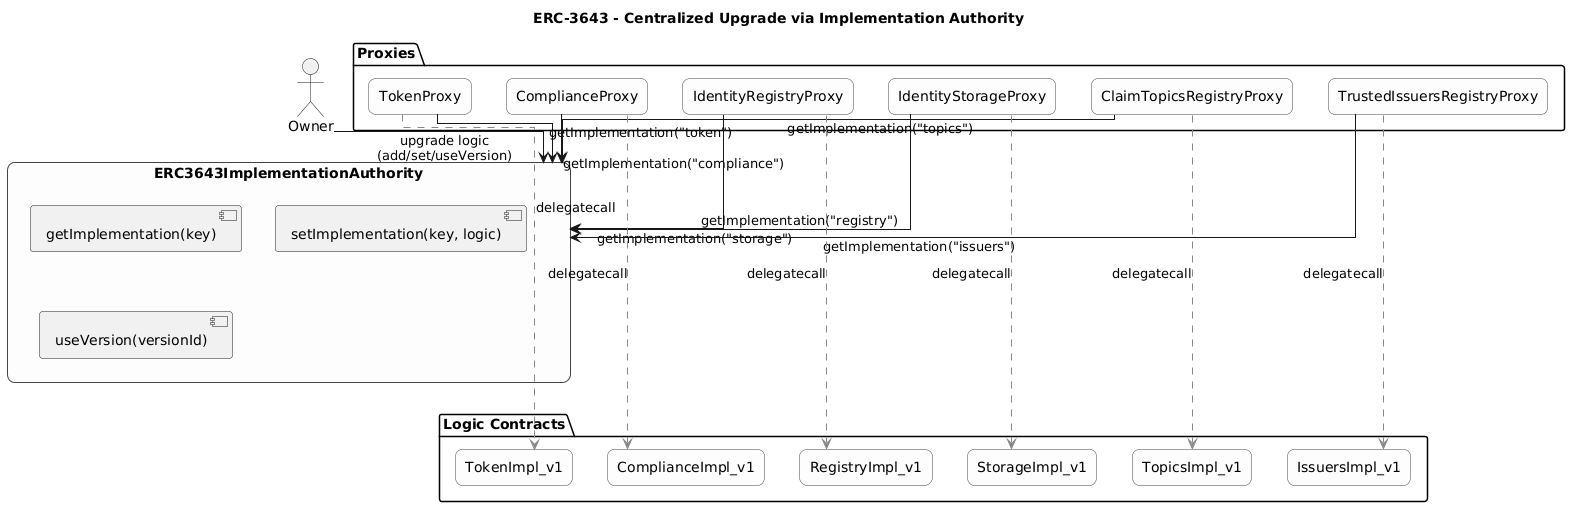

The diagram above was rendered by PlantUML. Its source (embedded in the PNG):
@startuml
title ERC‑3643 - Centralized Upgrade via Implementation Authority

skinparam linetype ortho
skinparam rectangle {
  BackgroundColor #fdfdfd
  BorderColor #444
  RoundCorner 15
}
skinparam defaultTextAlignment center

actor Owner

' ──────────────── Authorities ────────────────
rectangle "ERC3643ImplementationAuthority" as Authority {
  [getImplementation(key)]
  [setImplementation(key, logic)]
  [useVersion(versionId)]
}

' ──────────────── Proxies ────────────────
package "Proxies" {
  rectangle TokenProxy
  rectangle ComplianceProxy
  rectangle IdentityRegistryProxy
  rectangle IdentityStorageProxy
  rectangle ClaimTopicsRegistryProxy
  rectangle TrustedIssuersRegistryProxy
}

' ──────────────── Logic Implementations ────────────────
package "Logic Contracts" {
  rectangle TokenImpl_v1
  rectangle ComplianceImpl_v1
  rectangle RegistryImpl_v1
  rectangle StorageImpl_v1
  rectangle TopicsImpl_v1
  rectangle IssuersImpl_v1
}

' ──────────────── Relationships ────────────────
TokenProxy --> Authority : getImplementation("token")
ComplianceProxy --> Authority : getImplementation("compliance")
IdentityRegistryProxy --> Authority : getImplementation("registry")
IdentityStorageProxy --> Authority : getImplementation("storage")
ClaimTopicsRegistryProxy --> Authority : getImplementation("topics")
TrustedIssuersRegistryProxy --> Authority : getImplementation("issuers")

TokenProxy ..[#888].-> TokenImpl_v1 : delegatecall
ComplianceProxy ..[#888].-> ComplianceImpl_v1 : delegatecall
IdentityRegistryProxy ..[#888].-> RegistryImpl_v1 : delegatecall
IdentityStorageProxy ..[#888].-> StorageImpl_v1 : delegatecall
ClaimTopicsRegistryProxy ..[#888].-> TopicsImpl_v1 : delegatecall
TrustedIssuersRegistryProxy ..[#888].-> IssuersImpl_v1 : delegatecall

Owner --> Authority : upgrade logic\n(add/set/useVersion)
@enduml